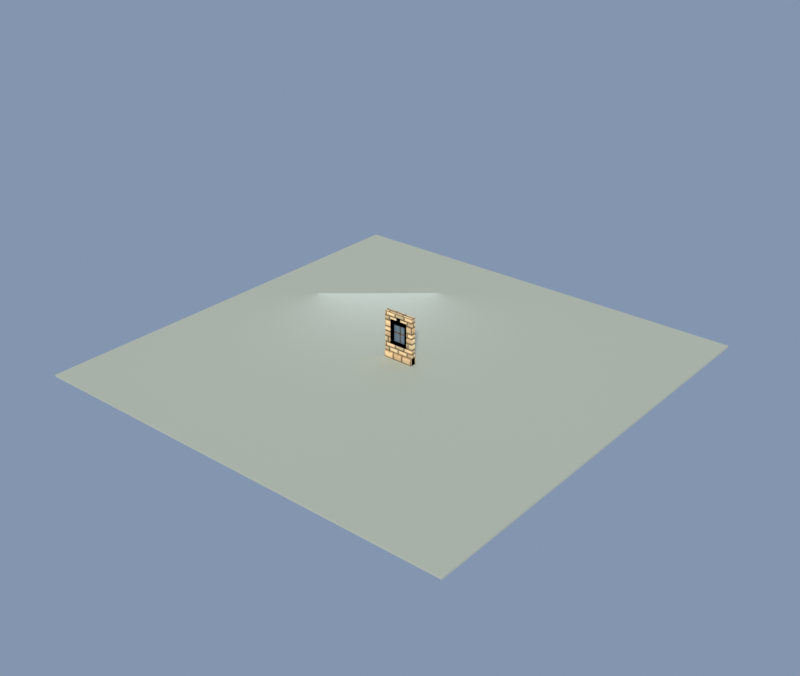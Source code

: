 # Source: wall_stone_window_2x3.blend  (saved by Blender 5.2.44; exported with 4.5.12 LTS)
import bpy
from mathutils import Matrix  # noqa: F401  (used for matrix-valued properties, if any)

bpy.ops.wm.read_factory_settings(use_empty=True)
scene = bpy.context.scene
scene.name = 'Scene'

# ---- collections
col_collection = bpy.data.collections.new('Collection'); scene.collection.children.link(col_collection)

# ---- images (referenced by path relative to the original .blend; pixels are not part of the script)
import os
ASSET_DIR = os.environ.get("B2B_ASSET_DIR", "")  # directory of the original .blend (textures are referenced by path, not embedded)
HERE = os.path.dirname(os.path.abspath(__file__))  # packed textures are extracted next to this script under _unpacked/

def load_image(name, relpath, width, height, colorspace="sRGB"):
    """Load a texture the original file referenced (path relative to the .blend, or extracted next to this script)."""
    p = next((c for c in (os.path.join(HERE, relpath), os.path.join(ASSET_DIR, relpath)) if relpath and os.path.exists(c)), "")
    if p:
        img = bpy.data.images.load(p, check_existing=True)
        img.name = name
    else:  # same state as the original file: an image datablock whose file is absent (Cycles renders it pink)
        img = bpy.data.images.new(name, width, height)
        img.source = "FILE"
        img.filepath = "//" + (relpath or name)
    img.colorspace_settings.name = colorspace
    return img
img_km_limestone_png = load_image('km_limestone.png', '_unpacked/km_limestone.23621c31.png', 1024, 1024, 'sRGB')
img_km_timber_png = load_image('km_timber.png', '_unpacked/km_timber.c487e341.png', 1024, 1024, 'sRGB')

# ---- materials (node trees are filled in below, after node groups)
mat_km_limestone = bpy.data.materials.new('KM_limestone')
mat_km_timber = bpy.data.materials.new('KM_timber')
mat_km_glass = bpy.data.materials.new('KM_glass')
mat_km_ground = bpy.data.materials.new('KM_Ground')

# ---- material node trees
mat_km_limestone.use_nodes = True; mat_km_limestone.node_tree.nodes.clear()
_N = mat_km_limestone.node_tree.nodes; _L = mat_km_limestone.node_tree.links
n0 = _N.new('ShaderNodeBsdfPrincipled'); n0.name = 'Principled BSDF'; n0.location = (-200, 100)
n0.inputs[2].default_value = 1.0
n0.inputs[10].default_value = 0.005
n0.inputs[13].default_value = 0.18
n1 = _N.new('ShaderNodeOutputMaterial'); n1.name = 'Material Output'; n1.location = (200, 100)
n2 = _N.new('ShaderNodeTexImage'); n2.name = 'Image Texture'; n2.location = (-400, 200)
n2.image = img_km_limestone_png
n2.interpolation = 'Smart'
_L.new(n0.outputs[0], n1.inputs[0])
_L.new(n2.outputs[0], n0.inputs[0])
n1.is_active_output = True
mat_km_timber.use_nodes = True; mat_km_timber.node_tree.nodes.clear()
_N = mat_km_timber.node_tree.nodes; _L = mat_km_timber.node_tree.links
n0 = _N.new('ShaderNodeBsdfPrincipled'); n0.name = 'Principled BSDF'; n0.location = (-200, 100)
n0.inputs[2].default_value = 1.0
n0.inputs[10].default_value = 0.005
n0.inputs[13].default_value = 0.18
n1 = _N.new('ShaderNodeOutputMaterial'); n1.name = 'Material Output'; n1.location = (200, 100)
n2 = _N.new('ShaderNodeTexImage'); n2.name = 'Image Texture'; n2.location = (-400, 200)
n2.image = img_km_timber_png
n2.interpolation = 'Smart'
_L.new(n0.outputs[0], n1.inputs[0])
_L.new(n2.outputs[0], n0.inputs[0])
n1.is_active_output = True
mat_km_glass.use_nodes = True; mat_km_glass.node_tree.nodes.clear()
_N = mat_km_glass.node_tree.nodes; _L = mat_km_glass.node_tree.links
n0 = _N.new('ShaderNodeBsdfPrincipled'); n0.name = 'Principled BSDF'; n0.location = (-200, 100)
n0.inputs[0].default_value = (0.13, 0.19, 0.24, 1.0)
n0.inputs[2].default_value = 0.18
n0.inputs[10].default_value = 0.005
n1 = _N.new('ShaderNodeOutputMaterial'); n1.name = 'Material Output'; n1.location = (200, 100)
_L.new(n0.outputs[0], n1.inputs[0])
n1.is_active_output = True
mat_km_ground.use_nodes = True; mat_km_ground.node_tree.nodes.clear()
_N = mat_km_ground.node_tree.nodes; _L = mat_km_ground.node_tree.links
n0 = _N.new('ShaderNodeBsdfPrincipled'); n0.name = 'Principled BSDF'; n0.location = (-200, 100)
n0.inputs[0].default_value = (0.44, 0.47, 0.38, 1.0)
n0.inputs[2].default_value = 1.0
n0.inputs[10].default_value = 0.005
n1 = _N.new('ShaderNodeOutputMaterial'); n1.name = 'Material Output'; n1.location = (200, 100)
_L.new(n0.outputs[0], n1.inputs[0])
n1.is_active_output = True

# ---- world
world_km_world = bpy.data.worlds.new('KM_World'); scene.world = world_km_world
world_km_world.use_nodes = True; world_km_world.node_tree.nodes.clear()
_N = world_km_world.node_tree.nodes; _L = world_km_world.node_tree.links
n0 = _N.new('ShaderNodeBackground'); n0.name = 'Background'; n0.location = (-200, 100)
n0.inputs[0].default_value = (0.42, 0.55, 0.78, 1.0)
n0.inputs[1].default_value = 0.55
n1 = _N.new('ShaderNodeOutputWorld'); n1.name = 'World Output'; n1.location = (200, 100)
_L.new(n0.outputs[0], n1.inputs[0])
n1.is_active_output = True

# ---- lights
light_sun = bpy.data.lights.new('Sun', 'SUN')
light_sun.color = (1.0, 0.96, 0.88)
light_sun.angle = 0.1047
light_sun.energy = 3.4
light_fill = bpy.data.lights.new('Fill', 'AREA')
light_fill.color = (0.72, 0.8, 1.0)
light_fill.energy = 140.0
light_fill.size = 8.0

# ---- meshes
me_wall_stone_window_2x3 = bpy.data.meshes.new('wall_stone_window_2x3')
me_wall_stone_window_2x3.from_pydata([(-1.0, -0.15, 0.0), (1.0, -0.15, 0.0), (-1.0, 0.15, 0.0), (1.0, 0.15, 0.0), (-1.0, -0.15, 1.1), (1.0, -0.15, 1.1), (-1.0, 0.15, 1.1), (1.0, 0.15, 1.1), (-1.0, -0.15, 2.3), (1.0, -0.15, 2.3), (-1.0, 0.15, 2.3), (1.0, 0.15, 2.3), (-1.0, -0.15, 3.0), (1.0, -0.15, 3.0), (-1.0, 0.15, 3.0), (1.0, 0.15, 3.0), (-0.45, -0.15, 1.1), (-0.45, 0.15, 1.1), (-0.45, -0.15, 2.3), (-0.45, 0.15, 2.3), (0.45, -0.15, 1.1), (0.45, 0.15, 1.1), (0.45, -0.15, 2.3), (0.45, 0.15, 2.3), (-1.0, -0.21, 0.0), (1.0, -0.21, 0.0), (-1.0, 0.21, 0.0), (1.0, 0.21, 0.0), (-1.0, -0.21, 0.35), (1.0, -0.21, 0.35), (-1.0, 0.21, 0.35), (1.0, 0.21, 0.35), (-1.0, -0.18, 0.35), (1.0, -0.18, 0.35), (-1.0, 0.18, 0.35), (1.0, 0.18, 0.35), (-1.0, -0.18, 0.42), (1.0, -0.18, 0.42), (-1.0, 0.18, 0.42), (1.0, 0.18, 0.42), (-0.62, -0.15, 0.95), (0.62, -0.15, 0.95), (-0.62, 0.28, 0.95), (0.62, 0.28, 0.95), (-0.62, -0.15, 1.1), (0.62, -0.15, 1.1), (-0.62, 0.28, 1.1), (0.62, 0.28, 1.1), (-0.6, -0.15, 1.1), (-0.6, 0.22, 1.1), (-0.45, 0.22, 1.1), (-0.6, -0.15, 2.3), (-0.6, 0.22, 2.3), (-0.45, 0.22, 2.3), (0.6, -0.15, 1.1), (0.45, 0.22, 1.1), (0.6, 0.22, 1.1), (0.6, -0.15, 2.3), (0.45, 0.22, 2.3), (0.6, 0.22, 2.3), (-0.6, -0.15, 2.56), (0.6, -0.15, 2.56), (-0.6, 0.22, 2.56), (0.6, 0.22, 2.56), (-0.15, -0.15, 2.5), (0.15, -0.15, 2.5), (-0.15, 0.25, 2.5), (0.15, 0.25, 2.5), (-0.15, -0.15, 2.76), (0.15, -0.15, 2.76), (-0.15, 0.25, 2.76), (0.15, 0.25, 2.76), (-0.45, 0.02, 1.1), (0.45, 0.02, 1.1), (-0.45, 0.04, 1.1), (0.45, 0.04, 1.1), (-0.45, 0.02, 2.3), (0.45, 0.02, 2.3), (-0.45, 0.04, 2.3), (0.45, 0.04, 2.3), (-0.03, 0.01, 1.1), (0.03, 0.01, 1.1), (-0.03, 0.09, 1.1), (0.03, 0.09, 1.1), (-0.03, 0.01, 2.3), (0.03, 0.01, 2.3), (-0.03, 0.09, 2.3), (0.03, 0.09, 2.3), (-0.45, 0.01, 1.67), (0.45, 0.01, 1.67), (-0.45, 0.09, 1.67), (0.45, 0.09, 1.67), (-0.45, 0.01, 1.73), (0.45, 0.01, 1.73), (-0.45, 0.09, 1.73), (0.45, 0.09, 1.73)], [], [(0, 1, 3, 2), (4, 6, 7, 5), (0, 4, 5, 1), (2, 3, 7, 6), (0, 2, 6, 4), (1, 5, 7, 3), (8, 9, 11, 10), (12, 14, 15, 13), (8, 12, 13, 9), (10, 11, 15, 14), (8, 10, 14, 12), (9, 13, 15, 11), (4, 16, 17, 6), (8, 10, 19, 18), (4, 8, 18, 16), (6, 17, 19, 10), (4, 6, 10, 8), (16, 18, 19, 17), (20, 5, 7, 21), (22, 23, 11, 9), (20, 22, 9, 5), (21, 7, 11, 23), (20, 21, 23, 22), (5, 9, 11, 7), (24, 25, 27, 26), (28, 30, 31, 29), (24, 28, 29, 25), (26, 27, 31, 30), (24, 26, 30, 28), (25, 29, 31, 27), (32, 33, 35, 34), (36, 38, 39, 37), (32, 36, 37, 33), (34, 35, 39, 38), (32, 34, 38, 36), (33, 37, 39, 35), (40, 41, 43, 42), (44, 46, 47, 45), (40, 44, 45, 41), (42, 43, 47, 46), (40, 42, 46, 44), (41, 45, 47, 43), (48, 16, 50, 49), (51, 52, 53, 18), (48, 51, 18, 16), (49, 50, 53, 52), (48, 49, 52, 51), (16, 18, 53, 50), (20, 54, 56, 55), (22, 58, 59, 57), (20, 22, 57, 54), (55, 56, 59, 58), (20, 55, 58, 22), (54, 57, 59, 56), (51, 57, 59, 52), (60, 62, 63, 61), (51, 60, 61, 57), (52, 59, 63, 62), (51, 52, 62, 60), (57, 61, 63, 59), (64, 65, 67, 66), (68, 70, 71, 69), (64, 68, 69, 65), (66, 67, 71, 70), (64, 66, 70, 68), (65, 69, 71, 67), (72, 73, 75, 74), (76, 78, 79, 77), (72, 76, 77, 73), (74, 75, 79, 78), (72, 74, 78, 76), (73, 77, 79, 75), (80, 81, 83, 82), (84, 86, 87, 85), (80, 84, 85, 81), (82, 83, 87, 86), (80, 82, 86, 84), (81, 85, 87, 83), (88, 89, 91, 90), (92, 94, 95, 93), (88, 92, 93, 89), (90, 91, 95, 94), (88, 90, 94, 92), (89, 93, 95, 91)])
me_wall_stone_window_2x3.polygons.foreach_set('material_index', [0, 0, 0, 0, 0, 0, 0, 0, 0, 0, 0, 0, 0, 0, 0, 0, 0, 0, 0, 0, 0, 0, 0, 0, 0, 0, 0, 0, 0, 0, 0, 0, 0, 0, 0, 0, 0, 0, 0, 0, 0, 0, 0, 0, 0, 0, 0, 0, 0, 0, 0, 0, 0, 0, 0, 0, 0, 0, 0, 0, 0, 0, 0, 0, 0, 0, 2, 2, 2, 2, 2, 2, 1, 1, 1, 1, 1, 1, 1, 1, 1, 1, 1, 1])
_uv = me_wall_stone_window_2x3.uv_layers.new(name='UVMap')
_uv.uv.foreach_set('vector', [-0.5, -0.075, 0.5, -0.075, 0.5, 0.075, -0.5, 0.075, 0.5, -0.075, 0.5, 0.075, -0.5, 0.075, -0.5, -0.075, -0.5, 0.0, -0.5, 0.55, 0.5, 0.55, 0.5, 0.0, 0.5, 0.0, -0.5, 0.0, -0.5, 0.55, 0.5, 0.55, 0.075, 0.0, -0.075, 0.0, -0.075, 0.55, 0.075, 0.55, -0.075, 0.0, -0.075, 0.55, 0.075, 0.55, 0.075, 0.0, -0.5, -0.075, 0.5, -0.075, 0.5, 0.075, -0.5, 0.075, 0.5, -0.075, 0.5, 0.075, -0.5, 0.075, -0.5, -0.075, -0.5, 1.15, -0.5, 1.5, 0.5, 1.5, 0.5, 1.15, 0.5, 1.15, -0.5, 1.15, -0.5, 1.5, 0.5, 1.5, 0.075, 1.15, -0.075, 1.15, -0.075, 1.5, 0.075, 1.5, -0.075, 1.15, -0.075, 1.5, 0.075, 1.5, 0.075, 1.15, -0.5, -0.075, -0.225, -0.075, -0.225, 0.075, -0.5, 0.075, 0.5, -0.075, 0.5, 0.075, 0.225, 0.075, 0.225, -0.075, -0.5, 0.55, -0.5, 1.15, -0.225, 1.15, -0.225, 0.55, 0.5, 0.55, 0.225, 0.55, 0.225, 1.15, 0.5, 1.15, 0.075, 0.55, -0.075, 0.55, -0.075, 1.15, 0.075, 1.15, -0.075, 0.55, -0.075, 1.15, 0.075, 1.15, 0.075, 0.55, 0.225, -0.075, 0.5, -0.075, 0.5, 0.075, 0.225, 0.075, -0.225, -0.075, -0.225, 0.075, -0.5, 0.075, -0.5, -0.075, 0.225, 0.55, 0.225, 1.15, 0.5, 1.15, 0.5, 0.55, -0.225, 0.55, -0.5, 0.55, -0.5, 1.15, -0.225, 1.15, 0.075, 0.55, -0.075, 0.55, -0.075, 1.15, 0.075, 1.15, -0.075, 0.55, -0.075, 1.15, 0.075, 1.15, 0.075, 0.55, -0.5, -0.105, 0.5, -0.105, 0.5, 0.105, -0.5, 0.105, 0.5, -0.105, 0.5, 0.105, -0.5, 0.105, -0.5, -0.105, -0.5, 0.0, -0.5, 0.175, 0.5, 0.175, 0.5, 0.0, 0.5, 0.0, -0.5, 0.0, -0.5, 0.175, 0.5, 0.175, 0.105, 0.0, -0.105, 0.0, -0.105, 0.175, 0.105, 0.175, -0.105, 0.0, -0.105, 0.175, 0.105, 0.175, 0.105, 0.0, -0.5, -0.09, 0.5, -0.09, 0.5, 0.09, -0.5, 0.09, 0.5, -0.09, 0.5, 0.09, -0.5, 0.09, -0.5, -0.09, -0.5, 0.175, -0.5, 0.21, 0.5, 0.21, 0.5, 0.175, 0.5, 0.175, -0.5, 0.175, -0.5, 0.21, 0.5, 0.21, 0.09, 0.175, -0.09, 0.175, -0.09, 0.21, 0.09, 0.21, -0.09, 0.175, -0.09, 0.21, 0.09, 0.21, 0.09, 0.175, -0.31, -0.075, 0.31, -0.075, 0.31, 0.14, -0.31, 0.14, 0.31, -0.075, 0.31, 0.14, -0.31, 0.14, -0.31, -0.075, -0.31, 0.475, -0.31, 0.55, 0.31, 0.55, 0.31, 0.475, 0.31, 0.475, -0.31, 0.475, -0.31, 0.55, 0.31, 0.55, 0.075, 0.475, -0.14, 0.475, -0.14, 0.55, 0.075, 0.55, -0.075, 0.475, -0.075, 0.55, 0.14, 0.55, 0.14, 0.475, -0.3, -0.075, -0.225, -0.075, -0.225, 0.11, -0.3, 0.11, 0.3, -0.075, 0.3, 0.11, 0.225, 0.11, 0.225, -0.075, -0.3, 0.55, -0.3, 1.15, -0.225, 1.15, -0.225, 0.55, 0.3, 0.55, 0.225, 0.55, 0.225, 1.15, 0.3, 1.15, 0.075, 0.55, -0.11, 0.55, -0.11, 1.15, 0.075, 1.15, -0.075, 0.55, -0.075, 1.15, 0.11, 1.15, 0.11, 0.55, 0.225, -0.075, 0.3, -0.075, 0.3, 0.11, 0.225, 0.11, -0.225, -0.075, -0.225, 0.11, -0.3, 0.11, -0.3, -0.075, 0.225, 0.55, 0.225, 1.15, 0.3, 1.15, 0.3, 0.55, -0.225, 0.55, -0.3, 0.55, -0.3, 1.15, -0.225, 1.15, 0.075, 0.55, -0.11, 0.55, -0.11, 1.15, 0.075, 1.15, -0.075, 0.55, -0.075, 1.15, 0.11, 1.15, 0.11, 0.55, -0.3, -0.075, 0.3, -0.075, 0.3, 0.11, -0.3, 0.11, 0.3, -0.075, 0.3, 0.11, -0.3, 0.11, -0.3, -0.075, -0.3, 1.15, -0.3, 1.28, 0.3, 1.28, 0.3, 1.15, 0.3, 1.15, -0.3, 1.15, -0.3, 1.28, 0.3, 1.28, 0.075, 1.15, -0.11, 1.15, -0.11, 1.28, 0.075, 1.28, -0.075, 1.15, -0.075, 1.28, 0.11, 1.28, 0.11, 1.15, -0.075, -0.075, 0.075, -0.075, 0.075, 0.125, -0.075, 0.125, 0.075, -0.075, 0.075, 0.125, -0.075, 0.125, -0.075, -0.075, -0.075, 1.25, -0.075, 1.38, 0.075, 1.38, 0.075, 1.25, 0.075, 1.25, -0.075, 1.25, -0.075, 1.38, 0.075, 1.38, 0.075, 1.25, -0.125, 1.25, -0.125, 1.38, 0.075, 1.38, -0.075, 1.25, -0.075, 1.38, 0.125, 1.38, 0.125, 1.25, -0.225, 0.01, 0.225, 0.01, 0.225, 0.02, -0.225, 0.02, 0.225, 0.01, 0.225, 0.02, -0.225, 0.02, -0.225, 0.01, -0.225, 0.55, -0.225, 1.15, 0.225, 1.15, 0.225, 0.55, 0.225, 0.55, -0.225, 0.55, -0.225, 1.15, 0.225, 1.15, -0.01, 0.55, -0.02, 0.55, -0.02, 1.15, -0.01, 1.15, 0.01, 0.55, 0.01, 1.15, 0.02, 1.15, 0.02, 0.55, -0.015, 0.005, 0.015, 0.005, 0.015, 0.045, -0.015, 0.045, 0.015, 0.005, 0.015, 0.045, -0.015, 0.045, -0.015, 0.005, -0.015, 0.55, -0.015, 1.15, 0.015, 1.15, 0.015, 0.55, 0.015, 0.55, -0.015, 0.55, -0.015, 1.15, 0.015, 1.15, -0.005, 0.55, -0.045, 0.55, -0.045, 1.15, -0.005, 1.15, 0.005, 0.55, 0.005, 1.15, 0.045, 1.15, 0.045, 0.55, -0.225, 0.005, 0.225, 0.005, 0.225, 0.045, -0.225, 0.045, 0.225, 0.005, 0.225, 0.045, -0.225, 0.045, -0.225, 0.005, -0.225, 0.835, -0.225, 0.865, 0.225, 0.865, 0.225, 0.835, 0.225, 0.835, -0.225, 0.835, -0.225, 0.865, 0.225, 0.865, -0.005, 0.835, -0.045, 0.835, -0.045, 0.865, -0.005, 0.865, 0.005, 0.835, 0.005, 0.865, 0.045, 0.865, 0.045, 0.835])
me_wall_stone_window_2x3.materials.append(mat_km_limestone)
me_wall_stone_window_2x3.materials.append(mat_km_timber)
me_wall_stone_window_2x3.materials.append(mat_km_glass)
me_wall_stone_window_2x3.update()
me_ground = bpy.data.meshes.new('Ground')
me_ground.from_pydata([(-14.0, -14.0, -0.12), (14.0, -14.0, -0.12), (-14.0, 14.0, -0.12), (14.0, 14.0, -0.12), (-14.0, -14.0, 0.0), (14.0, -14.0, 0.0), (-14.0, 14.0, 0.0), (14.0, 14.0, 0.0)], [], [(0, 1, 3, 2), (4, 6, 7, 5), (0, 4, 5, 1), (2, 3, 7, 6), (0, 2, 6, 4), (1, 5, 7, 3)])
me_ground.materials.append(mat_km_ground)
me_ground.update()

# ---- objects
ob_wall_stone_window_2x3 = bpy.data.objects.new('wall_stone_window_2x3', me_wall_stone_window_2x3)
ob_sun = bpy.data.objects.new('Sun', light_sun)
ob_fill = bpy.data.objects.new('Fill', light_fill)
ob_ground = bpy.data.objects.new('Ground', me_ground)

# ---- transforms, parenting, visibility, modifiers, constraints
ob_wall_stone_window_2x3.location = (0.0, 0.0, 0.0)
ob_sun.location = (0.0, 0.0, 0.0)
ob_sun.rotation_euler = (0.9425, 0.0, 0.6632)
ob_fill.location = (-6.0, 5.0, 3.5)
ob_fill.rotation_euler = (1.134, 0.0, -2.443)
ob_ground.location = (0.0, 0.0, 0.0)

# ---- collection membership
col_collection.objects.link(ob_wall_stone_window_2x3)
col_collection.objects.link(ob_sun)
col_collection.objects.link(ob_fill)
col_collection.objects.link(ob_ground)

# ---- scene / render settings (as saved in the file)
scene.frame_start = 1; scene.frame_end = 250; scene.frame_set(1)
scene.render.engine = 'BLENDER_EEVEE_NEXT'
scene.render.resolution_x = 900
scene.render.resolution_y = 760
scene.render.bake_bias = 0.0
scene.render.bake_samples = 0
scene.render.compositor_device = 'GPU'
scene.eevee.use_volume_custom_range = False
scene.eevee.fast_gi_thickness_near = 0.1
scene.eevee.fast_gi_thickness_far = 0.0
scene.eevee.ray_tracing_options.screen_trace_thickness = 0.1
scene.view_settings.view_transform = 'Standard'
bpy.context.view_layer.update()

# ---- added for rendering (the .blend has no active camera): camera
cam_auto = bpy.data.cameras.new('AutoCamera')
cam_auto.lens = 50.0
cam_auto.sensor_width = 36.0
cam_auto.clip_end = 1000.0
ob_auto_camera = bpy.data.objects.new('AutoCamera', cam_auto)
scene.collection.objects.link(ob_auto_camera)
ob_auto_camera.location = (36.7506, -44.1007, 30.8405)
ob_auto_camera.rotation_euler = (1.09748, -7.21219e-08, 0.694738)
scene.camera = ob_auto_camera
bpy.context.view_layer.update()
